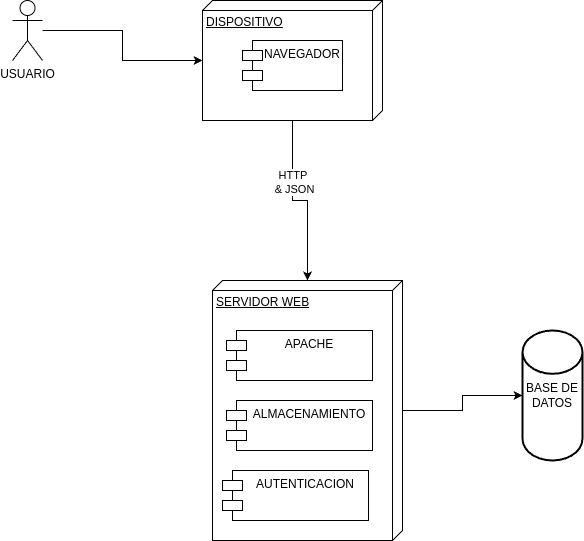

The diagram above was exported from draw.io. Its source (the exported page's mxGraphModel, read from the mxfile embedded in the PNG):
<mxGraphModel dx="1674" dy="789" grid="1" gridSize="10" guides="1" tooltips="1" connect="1" arrows="1" fold="1" page="1" pageScale="1" pageWidth="827" pageHeight="1169" math="0" shadow="0">
  <root>
    <mxCell id="0" />
    <mxCell id="1" parent="0" />
    <mxCell id="Q2XRE6m1KC8_BKP9lRSP-1" value="BASE DE DATOS" style="strokeWidth=2;html=1;shape=mxgraph.flowchart.database;whiteSpace=wrap;" parent="1" vertex="1">
      <mxGeometry x="710" y="440" width="60" height="130" as="geometry" />
    </mxCell>
    <mxCell id="Q2XRE6m1KC8_BKP9lRSP-8" style="edgeStyle=orthogonalEdgeStyle;rounded=0;orthogonalLoop=1;jettySize=auto;html=1;" parent="1" source="Q2XRE6m1KC8_BKP9lRSP-2" target="Q2XRE6m1KC8_BKP9lRSP-4" edge="1">
      <mxGeometry relative="1" as="geometry" />
    </mxCell>
    <mxCell id="Q2XRE6m1KC8_BKP9lRSP-9" value="HTTP&amp;nbsp;&lt;div&gt;&amp;amp; JSON&lt;/div&gt;" style="edgeLabel;html=1;align=center;verticalAlign=middle;resizable=0;points=[];" parent="Q2XRE6m1KC8_BKP9lRSP-8" connectable="0" vertex="1">
      <mxGeometry x="-0.3029" y="1" relative="1" as="geometry">
        <mxPoint as="offset" />
      </mxGeometry>
    </mxCell>
    <mxCell id="Q2XRE6m1KC8_BKP9lRSP-2" value="DISPOSITIVO" style="verticalAlign=top;align=left;spacingTop=8;spacingLeft=2;spacingRight=12;shape=cube;size=10;direction=south;fontStyle=4;html=1;whiteSpace=wrap;" parent="1" vertex="1">
      <mxGeometry x="390" y="110" width="180" height="120" as="geometry" />
    </mxCell>
    <mxCell id="Q2XRE6m1KC8_BKP9lRSP-3" value="NAVEGADOR" style="shape=module;align=left;spacingLeft=20;align=center;verticalAlign=top;whiteSpace=wrap;html=1;" parent="1" vertex="1">
      <mxGeometry x="430" y="150" width="100" height="50" as="geometry" />
    </mxCell>
    <mxCell id="Q2XRE6m1KC8_BKP9lRSP-12" style="edgeStyle=orthogonalEdgeStyle;rounded=0;orthogonalLoop=1;jettySize=auto;html=1;" parent="1" source="Q2XRE6m1KC8_BKP9lRSP-4" target="Q2XRE6m1KC8_BKP9lRSP-1" edge="1">
      <mxGeometry relative="1" as="geometry" />
    </mxCell>
    <mxCell id="Q2XRE6m1KC8_BKP9lRSP-4" value="SERVIDOR WEB" style="verticalAlign=top;align=left;spacingTop=8;spacingLeft=2;spacingRight=12;shape=cube;size=10;direction=south;fontStyle=4;html=1;whiteSpace=wrap;" parent="1" vertex="1">
      <mxGeometry x="400" y="390" width="190" height="260" as="geometry" />
    </mxCell>
    <mxCell id="Q2XRE6m1KC8_BKP9lRSP-5" value="APACHE" style="shape=module;align=left;spacingLeft=20;align=center;verticalAlign=top;whiteSpace=wrap;html=1;" parent="1" vertex="1">
      <mxGeometry x="414" y="440" width="146" height="50" as="geometry" />
    </mxCell>
    <mxCell id="Q2XRE6m1KC8_BKP9lRSP-6" value="ALMACENAMIENTO" style="shape=module;align=left;spacingLeft=20;align=center;verticalAlign=top;whiteSpace=wrap;html=1;" parent="1" vertex="1">
      <mxGeometry x="414" y="510" width="146" height="50" as="geometry" />
    </mxCell>
    <mxCell id="Q2XRE6m1KC8_BKP9lRSP-7" value="AUTENTICACION" style="shape=module;align=left;spacingLeft=20;align=center;verticalAlign=top;whiteSpace=wrap;html=1;" parent="1" vertex="1">
      <mxGeometry x="410" y="580" width="146" height="50" as="geometry" />
    </mxCell>
    <mxCell id="Q2XRE6m1KC8_BKP9lRSP-11" style="edgeStyle=orthogonalEdgeStyle;rounded=0;orthogonalLoop=1;jettySize=auto;html=1;" parent="1" source="Q2XRE6m1KC8_BKP9lRSP-10" target="Q2XRE6m1KC8_BKP9lRSP-2" edge="1">
      <mxGeometry relative="1" as="geometry" />
    </mxCell>
    <mxCell id="Q2XRE6m1KC8_BKP9lRSP-10" value="USUARIO" style="shape=umlActor;verticalLabelPosition=bottom;verticalAlign=top;html=1;" parent="1" vertex="1">
      <mxGeometry x="200" y="110" width="30" height="60" as="geometry" />
    </mxCell>
  </root>
</mxGraphModel>